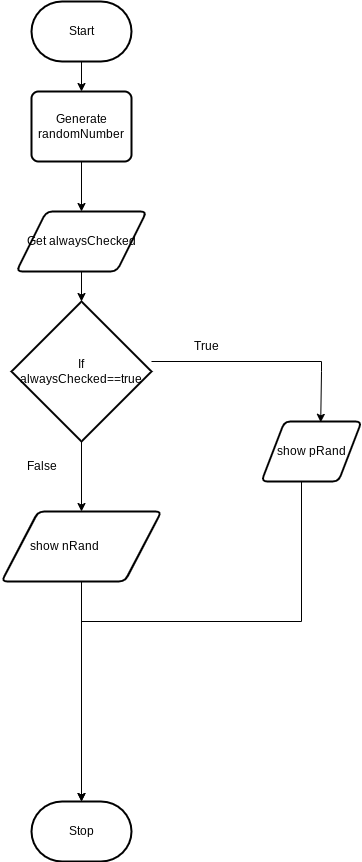

The diagram above was exported from draw.io. Its source (the exported page's mxGraphModel, read from the mxfile embedded in the PNG):
<mxGraphModel dx="846" dy="523" grid="1" gridSize="10" guides="1" tooltips="1" connect="1" arrows="1" fold="1" page="1" pageScale="1" pageWidth="850" pageHeight="1100" math="0" shadow="0">
  <root>
    <mxCell id="0" />
    <mxCell id="1" parent="0" />
    <mxCell id="28" style="edgeStyle=none;html=1;entryX=0.5;entryY=0;entryDx=0;entryDy=0;" edge="1" parent="1" source="29" target="31">
      <mxGeometry relative="1" as="geometry">
        <mxPoint x="110" y="360" as="targetPoint" />
      </mxGeometry>
    </mxCell>
    <mxCell id="29" value="Start" style="strokeWidth=2;html=1;shape=mxgraph.flowchart.terminator;whiteSpace=wrap;" vertex="1" parent="1">
      <mxGeometry x="60" y="250" width="100" height="60" as="geometry" />
    </mxCell>
    <mxCell id="30" style="edgeStyle=none;html=1;" edge="1" parent="1" source="31" target="33">
      <mxGeometry relative="1" as="geometry" />
    </mxCell>
    <mxCell id="31" value="Generate&lt;br&gt;randomNumber" style="rounded=1;whiteSpace=wrap;html=1;absoluteArcSize=1;arcSize=14;strokeWidth=2;" vertex="1" parent="1">
      <mxGeometry x="60" y="340" width="100" height="70" as="geometry" />
    </mxCell>
    <mxCell id="32" style="edgeStyle=none;html=1;entryX=0.5;entryY=0;entryDx=0;entryDy=0;entryPerimeter=0;" edge="1" parent="1" source="33" target="36">
      <mxGeometry relative="1" as="geometry" />
    </mxCell>
    <mxCell id="33" value="Get alwaysChecked" style="shape=parallelogram;html=1;strokeWidth=2;perimeter=parallelogramPerimeter;whiteSpace=wrap;rounded=1;arcSize=12;size=0.23;" vertex="1" parent="1">
      <mxGeometry x="45" y="460" width="130" height="60" as="geometry" />
    </mxCell>
    <mxCell id="35" style="edgeStyle=orthogonalEdgeStyle;shape=connector;rounded=0;html=1;labelBackgroundColor=default;strokeColor=default;fontFamily=Helvetica;fontSize=12;fontColor=default;endArrow=classic;entryX=0.592;entryY=0.014;entryDx=0;entryDy=0;entryPerimeter=0;" edge="1" parent="1" source="36" target="38">
      <mxGeometry relative="1" as="geometry">
        <mxPoint x="340" y="640" as="targetPoint" />
        <Array as="points">
          <mxPoint x="350" y="610" />
          <mxPoint x="350" y="620" />
          <mxPoint x="349" y="620" />
        </Array>
      </mxGeometry>
    </mxCell>
    <mxCell id="57" style="edgeStyle=orthogonalEdgeStyle;html=1;" edge="1" parent="1" source="36" target="45">
      <mxGeometry relative="1" as="geometry" />
    </mxCell>
    <mxCell id="36" value="If&lt;br&gt;alwaysChecked==true" style="strokeWidth=2;html=1;shape=mxgraph.flowchart.decision;whiteSpace=wrap;" vertex="1" parent="1">
      <mxGeometry x="40" y="550" width="140" height="140" as="geometry" />
    </mxCell>
    <mxCell id="37" style="edgeStyle=orthogonalEdgeStyle;shape=connector;rounded=0;html=1;labelBackgroundColor=default;strokeColor=default;fontFamily=Helvetica;fontSize=11;fontColor=default;endArrow=classic;entryX=0.5;entryY=0;entryDx=0;entryDy=0;entryPerimeter=0;" edge="1" parent="1" source="38" target="48">
      <mxGeometry relative="1" as="geometry">
        <Array as="points">
          <mxPoint x="330" y="870" />
          <mxPoint x="110" y="870" />
          <mxPoint x="110" y="1030" />
        </Array>
        <mxPoint x="110" y="1010" as="targetPoint" />
      </mxGeometry>
    </mxCell>
    <mxCell id="38" value="show pRand" style="shape=parallelogram;html=1;strokeWidth=2;perimeter=parallelogramPerimeter;whiteSpace=wrap;rounded=1;arcSize=12;size=0.23;" vertex="1" parent="1">
      <mxGeometry x="290" y="670" width="100" height="60" as="geometry" />
    </mxCell>
    <mxCell id="39" value="True" style="text;html=1;align=center;verticalAlign=middle;resizable=0;points=[];autosize=1;strokeColor=none;fillColor=none;" vertex="1" parent="1">
      <mxGeometry x="210" y="580" width="50" height="30" as="geometry" />
    </mxCell>
    <mxCell id="43" value="False" style="text;html=1;align=center;verticalAlign=middle;resizable=0;points=[];autosize=1;strokeColor=none;fillColor=none;fontSize=12;fontFamily=Helvetica;fontColor=default;" vertex="1" parent="1">
      <mxGeometry x="45" y="700" width="50" height="30" as="geometry" />
    </mxCell>
    <mxCell id="56" style="edgeStyle=orthogonalEdgeStyle;html=1;entryX=0.5;entryY=0;entryDx=0;entryDy=0;entryPerimeter=0;" edge="1" parent="1" source="45" target="48">
      <mxGeometry relative="1" as="geometry" />
    </mxCell>
    <mxCell id="45" value="show nRand&amp;nbsp; &amp;nbsp; &amp;nbsp; &amp;nbsp; &amp;nbsp; &amp;nbsp;" style="shape=parallelogram;html=1;strokeWidth=2;perimeter=parallelogramPerimeter;whiteSpace=wrap;rounded=1;arcSize=12;size=0.23;fontFamily=Helvetica;fontSize=12;fontColor=default;fillColor=none;gradientColor=none;" vertex="1" parent="1">
      <mxGeometry x="30" y="760" width="160" height="70" as="geometry" />
    </mxCell>
    <mxCell id="48" value="Stop" style="strokeWidth=2;html=1;shape=mxgraph.flowchart.terminator;whiteSpace=wrap;" vertex="1" parent="1">
      <mxGeometry x="60" y="1050" width="100" height="60" as="geometry" />
    </mxCell>
  </root>
</mxGraphModel>